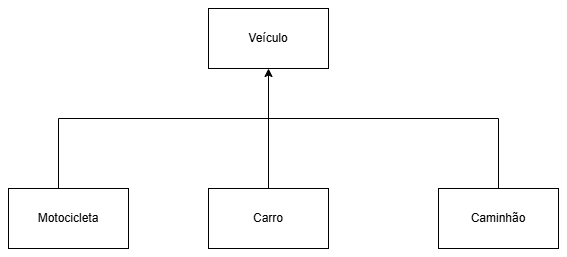

The diagram above was exported from draw.io. Its source (the exported page's mxGraphModel, read from the mxfile embedded in the PNG):
<mxGraphModel dx="1103" dy="476" grid="1" gridSize="10" guides="1" tooltips="1" connect="1" arrows="1" fold="1" page="1" pageScale="1" pageWidth="827" pageHeight="1169" math="0" shadow="0">
  <root>
    <mxCell id="0" />
    <mxCell id="1" parent="0" />
    <mxCell id="ChN0V0WCKeqheiW9xHxn-1" value="Veículo" style="rounded=0;whiteSpace=wrap;html=1;" vertex="1" parent="1">
      <mxGeometry x="320" y="70" width="120" height="60" as="geometry" />
    </mxCell>
    <mxCell id="ChN0V0WCKeqheiW9xHxn-2" value="Motocicleta" style="rounded=0;whiteSpace=wrap;html=1;" vertex="1" parent="1">
      <mxGeometry x="120" y="250" width="120" height="60" as="geometry" />
    </mxCell>
    <mxCell id="ChN0V0WCKeqheiW9xHxn-5" value="" style="edgeStyle=orthogonalEdgeStyle;rounded=0;orthogonalLoop=1;jettySize=auto;html=1;" edge="1" parent="1" source="ChN0V0WCKeqheiW9xHxn-3" target="ChN0V0WCKeqheiW9xHxn-1">
      <mxGeometry relative="1" as="geometry" />
    </mxCell>
    <mxCell id="ChN0V0WCKeqheiW9xHxn-3" value="Carro" style="rounded=0;whiteSpace=wrap;html=1;" vertex="1" parent="1">
      <mxGeometry x="320" y="250" width="120" height="60" as="geometry" />
    </mxCell>
    <mxCell id="ChN0V0WCKeqheiW9xHxn-4" value="Caminhão" style="rounded=0;whiteSpace=wrap;html=1;" vertex="1" parent="1">
      <mxGeometry x="550" y="250" width="120" height="60" as="geometry" />
    </mxCell>
    <mxCell id="ChN0V0WCKeqheiW9xHxn-7" value="" style="endArrow=none;html=1;rounded=0;entryX=0.5;entryY=0;entryDx=0;entryDy=0;" edge="1" parent="1" target="ChN0V0WCKeqheiW9xHxn-4">
      <mxGeometry width="50" height="50" relative="1" as="geometry">
        <mxPoint x="170" y="250" as="sourcePoint" />
        <mxPoint x="520" y="150" as="targetPoint" />
        <Array as="points">
          <mxPoint x="170" y="180" />
          <mxPoint x="610" y="180" />
        </Array>
      </mxGeometry>
    </mxCell>
  </root>
</mxGraphModel>